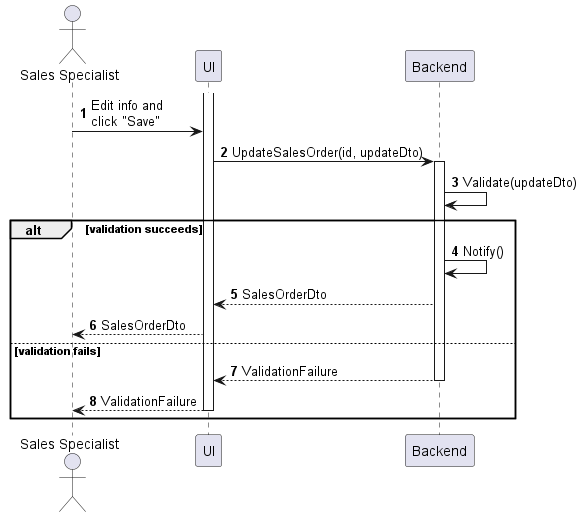

The diagram above was rendered by PlantUML. Its source (embedded in the PNG):
@startuml sales-order-update
autonumber

actor "Sales Specialist" as a
participant UI as f
participant Backend as b

activate f
a -> f : Edit info and\nclick "Save"
f -> b : UpdateSalesOrder(id, updateDto)
activate b
b -> b : Validate(updateDto)

alt validation succeeds
    b -> b : Notify()
    b --> f : SalesOrderDto
    f --> a : SalesOrderDto
else validation fails
    return ValidationFailure
    f --> a : ValidationFailure
    deactivate f
end
@enduml